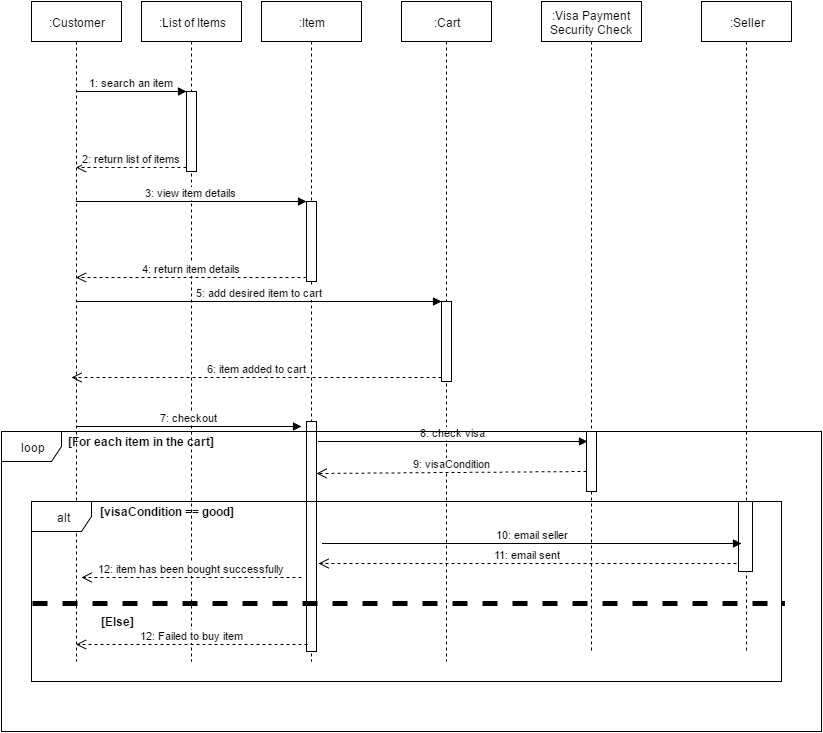

The diagram above was exported from draw.io. Its source (the exported page's mxGraphModel, read from the mxfile embedded in the PNG):
<mxGraphModel dx="880" dy="468" grid="1" gridSize="10" guides="1" tooltips="1" connect="1" arrows="1" fold="1" page="1" pageScale="1" pageWidth="826" pageHeight="1169" background="#ffffff" math="0" shadow="0">
  <root>
    <mxCell id="0" />
    <mxCell id="1" parent="0" />
    <mxCell id="3" value=":Customer" style="shape=umlLifeline;perimeter=lifelinePerimeter;whiteSpace=wrap;html=1;container=1;collapsible=0;recursiveResize=0;outlineConnect=0;" parent="1" vertex="1">
      <mxGeometry x="40" y="20" width="90" height="660" as="geometry" />
    </mxCell>
    <mxCell id="4" value=":List of Items" style="shape=umlLifeline;perimeter=lifelinePerimeter;whiteSpace=wrap;html=1;container=1;collapsible=0;recursiveResize=0;outlineConnect=0;" parent="1" vertex="1">
      <mxGeometry x="150" y="20" width="100" height="660" as="geometry" />
    </mxCell>
    <mxCell id="9" value="" style="html=1;points=[];perimeter=orthogonalPerimeter;" parent="4" vertex="1">
      <mxGeometry x="45" y="90" width="10" height="80" as="geometry" />
    </mxCell>
    <mxCell id="7" value=":Item" style="shape=umlLifeline;perimeter=lifelinePerimeter;whiteSpace=wrap;html=1;container=1;collapsible=0;recursiveResize=0;outlineConnect=0;" parent="1" vertex="1">
      <mxGeometry x="270" y="20" width="100" height="660" as="geometry" />
    </mxCell>
    <mxCell id="12" value="" style="html=1;points=[];perimeter=orthogonalPerimeter;" parent="7" vertex="1">
      <mxGeometry x="45" y="200" width="10" height="80" as="geometry" />
    </mxCell>
    <mxCell id="29" value="" style="html=1;points=[];perimeter=orthogonalPerimeter;" vertex="1" parent="7">
      <mxGeometry x="45" y="420" width="10" height="230" as="geometry" />
    </mxCell>
    <mxCell id="8" value=":Cart" style="shape=umlLifeline;perimeter=lifelinePerimeter;whiteSpace=wrap;html=1;container=1;collapsible=0;recursiveResize=0;outlineConnect=0;" parent="1" vertex="1">
      <mxGeometry x="410" y="20" width="90" height="660" as="geometry" />
    </mxCell>
    <mxCell id="15" value="" style="html=1;points=[];perimeter=orthogonalPerimeter;" parent="8" vertex="1">
      <mxGeometry x="40" y="300" width="10" height="80" as="geometry" />
    </mxCell>
    <mxCell id="17" value="6: item added to cart" style="html=1;verticalAlign=bottom;endArrow=open;dashed=1;endSize=8;exitX=0;exitY=0.95;" parent="8" source="15" edge="1">
      <mxGeometry relative="1" as="geometry">
        <mxPoint x="-330" y="376" as="targetPoint" />
      </mxGeometry>
    </mxCell>
    <mxCell id="10" value="1: search an item" style="html=1;verticalAlign=bottom;endArrow=block;entryX=0;entryY=0;" parent="1" source="3" target="9" edge="1">
      <mxGeometry relative="1" as="geometry">
        <mxPoint x="185" y="110" as="sourcePoint" />
      </mxGeometry>
    </mxCell>
    <mxCell id="11" value="2: return list of items" style="html=1;verticalAlign=bottom;endArrow=open;dashed=1;endSize=8;exitX=0;exitY=0.95;" parent="1" source="9" target="3" edge="1">
      <mxGeometry relative="1" as="geometry">
        <mxPoint x="185" y="186" as="targetPoint" />
      </mxGeometry>
    </mxCell>
    <mxCell id="13" value="3: view item details" style="html=1;verticalAlign=bottom;endArrow=block;entryX=0;entryY=0;" parent="1" source="3" target="12" edge="1">
      <mxGeometry relative="1" as="geometry">
        <mxPoint x="325" y="220" as="sourcePoint" />
      </mxGeometry>
    </mxCell>
    <mxCell id="14" value="4: return item details" style="html=1;verticalAlign=bottom;endArrow=open;dashed=1;endSize=8;exitX=0;exitY=0.95;" parent="1" source="12" target="3" edge="1">
      <mxGeometry relative="1" as="geometry">
        <mxPoint x="325" y="296" as="targetPoint" />
      </mxGeometry>
    </mxCell>
    <mxCell id="18" value=":Visa Payment Security Check" style="shape=umlLifeline;perimeter=lifelinePerimeter;whiteSpace=wrap;html=1;container=1;collapsible=0;recursiveResize=0;outlineConnect=0;" parent="1" vertex="1">
      <mxGeometry x="550" y="20" width="100" height="650" as="geometry" />
    </mxCell>
    <mxCell id="30" value="" style="html=1;points=[];perimeter=orthogonalPerimeter;" vertex="1" parent="18">
      <mxGeometry x="45" y="430" width="10" height="60" as="geometry" />
    </mxCell>
    <mxCell id="19" value=":Seller" style="shape=umlLifeline;perimeter=lifelinePerimeter;whiteSpace=wrap;html=1;container=1;collapsible=0;recursiveResize=0;outlineConnect=0;" parent="1" vertex="1">
      <mxGeometry x="710" y="20" width="90" height="650" as="geometry" />
    </mxCell>
    <mxCell id="48" value="" style="html=1;points=[];perimeter=orthogonalPerimeter;" vertex="1" parent="19">
      <mxGeometry x="37" y="500" width="14" height="70" as="geometry" />
    </mxCell>
    <mxCell id="16" value="5: add desired item to cart" style="html=1;verticalAlign=bottom;endArrow=block;entryX=0;entryY=0;" parent="1" source="3" target="15" edge="1">
      <mxGeometry relative="1" as="geometry">
        <mxPoint x="20" y="320" as="sourcePoint" />
        <Array as="points" />
      </mxGeometry>
    </mxCell>
    <mxCell id="31" value="8: check visa" style="html=1;verticalAlign=bottom;endArrow=block;entryX=0.1;entryY=0.167;entryPerimeter=0;" edge="1" parent="1" target="30">
      <mxGeometry x="473" y="740" as="geometry">
        <mxPoint x="327" y="460" as="sourcePoint" />
        <mxPoint x="597" y="450" as="targetPoint" />
      </mxGeometry>
    </mxCell>
    <mxCell id="32" value="7: checkout" style="html=1;verticalAlign=bottom;endArrow=block;" edge="1" parent="1" source="3">
      <mxGeometry x="95.5" y="730" as="geometry">
        <mxPoint x="95.5" y="730" as="sourcePoint" />
        <mxPoint x="310" y="445" as="targetPoint" />
      </mxGeometry>
    </mxCell>
    <mxCell id="33" value="9: visaCondition" style="html=1;verticalAlign=bottom;endArrow=open;dashed=1;endSize=8;exitX=0;exitY=0.95;entryX=0.55;entryY=0.715;entryPerimeter=0;" edge="1" parent="1" target="7">
      <mxGeometry x="460" y="490" as="geometry">
        <mxPoint x="460" y="490" as="targetPoint" />
        <mxPoint x="595" y="490" as="sourcePoint" />
      </mxGeometry>
    </mxCell>
    <mxCell id="40" value="alt" style="shape=umlFrame;whiteSpace=wrap;html=1;" vertex="1" parent="1">
      <mxGeometry x="40" y="520" width="750" height="180" as="geometry" />
    </mxCell>
    <mxCell id="41" value="[visaCondition == good]" style="text;html=1;strokeColor=none;fillColor=none;align=center;verticalAlign=middle;whiteSpace=wrap;overflow=hidden;fontStyle=1" vertex="1" parent="1">
      <mxGeometry x="100" y="520" width="150" height="20" as="geometry" />
    </mxCell>
    <mxCell id="44" value="" style="endArrow=none;dashed=1;html=1;exitX=0.001;exitY=0.567;exitPerimeter=0;entryX=1.004;entryY=0.567;entryPerimeter=0;strokeWidth=5;" edge="1" parent="1" source="40" target="40">
      <mxGeometry width="50" height="50" relative="1" as="geometry">
        <mxPoint x="80" y="570" as="sourcePoint" />
        <mxPoint x="780" y="570" as="targetPoint" />
        <Array as="points" />
      </mxGeometry>
    </mxCell>
    <mxCell id="45" style="edgeStyle=orthogonalEdgeStyle;rounded=0;html=1;exitX=0.25;exitY=1;entryX=0.25;entryY=1;jettySize=auto;orthogonalLoop=1;strokeWidth=5;" edge="1" parent="1" source="41" target="41">
      <mxGeometry relative="1" as="geometry" />
    </mxCell>
    <mxCell id="46" value="[Else]" style="text;html=1;strokeColor=none;fillColor=none;align=center;verticalAlign=middle;whiteSpace=wrap;overflow=hidden;fontStyle=1" vertex="1" parent="1">
      <mxGeometry x="100" y="630" width="50" height="20" as="geometry" />
    </mxCell>
    <mxCell id="47" value="&lt;span&gt;10: email seller&lt;/span&gt;" style="html=1;verticalAlign=bottom;endArrow=block;" edge="1" parent="1">
      <mxGeometry x="483" y="750" as="geometry">
        <mxPoint x="331" y="562" as="sourcePoint" />
        <mxPoint x="750" y="562" as="targetPoint" />
      </mxGeometry>
    </mxCell>
    <mxCell id="49" value="11: email sent" style="html=1;verticalAlign=bottom;endArrow=open;dashed=1;endSize=8;exitX=-0.143;exitY=0.88;exitPerimeter=0;" edge="1" parent="1" source="48">
      <mxGeometry x="471" y="1046" as="geometry">
        <mxPoint x="327" y="582" as="targetPoint" />
        <Array as="points" />
        <mxPoint x="761" y="1046" as="sourcePoint" />
      </mxGeometry>
    </mxCell>
    <mxCell id="50" value="12: item has been bought successfully" style="html=1;verticalAlign=bottom;endArrow=open;dashed=1;endSize=8;" edge="1" parent="1">
      <mxGeometry x="12.5" y="596" as="geometry">
        <mxPoint x="90" y="596" as="targetPoint" />
        <mxPoint x="310" y="596" as="sourcePoint" />
      </mxGeometry>
    </mxCell>
    <mxCell id="51" value="12: Failed to buy item" style="html=1;verticalAlign=bottom;endArrow=open;dashed=1;endSize=8;exitX=0.1;exitY=0.97;exitPerimeter=0;" edge="1" parent="1" source="29" target="3">
      <mxGeometry x="22.5" y="606" as="geometry">
        <mxPoint x="100" y="606" as="targetPoint" />
        <mxPoint x="320" y="606" as="sourcePoint" />
      </mxGeometry>
    </mxCell>
    <mxCell id="52" value="loop" style="shape=umlFrame;whiteSpace=wrap;html=1;" vertex="1" parent="1">
      <mxGeometry x="10" y="450" width="820" height="300" as="geometry" />
    </mxCell>
    <mxCell id="53" value="[For each item in the cart]" style="text;html=1;strokeColor=none;fillColor=none;align=center;verticalAlign=middle;whiteSpace=wrap;overflow=hidden;fontStyle=1" vertex="1" parent="1">
      <mxGeometry x="75" y="450" width="150" height="20" as="geometry" />
    </mxCell>
  </root>
</mxGraphModel>